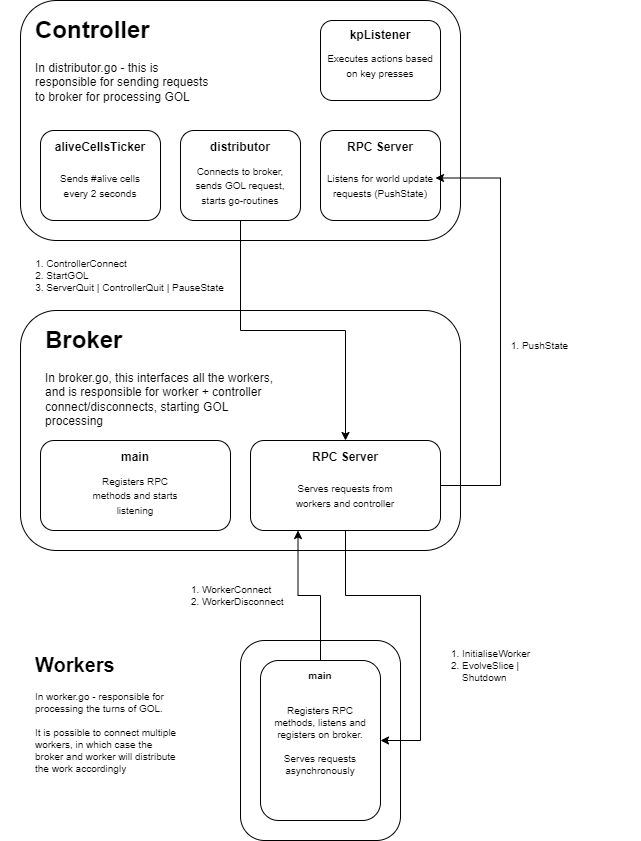

The diagram above was exported from draw.io. Its source (the exported page's mxGraphModel, read from the mxfile embedded in the PNG):
<mxGraphModel dx="593" dy="331" grid="1" gridSize="10" guides="1" tooltips="1" connect="1" arrows="1" fold="1" page="1" pageScale="1" pageWidth="850" pageHeight="1100" math="0" shadow="0">
  <root>
    <mxCell id="0" />
    <mxCell id="1" parent="0" />
    <mxCell id="ZzcHq9MgIlm7IEfgu_UF-1" value="" style="rounded=1;whiteSpace=wrap;html=1;" vertex="1" parent="1">
      <mxGeometry x="80" y="40" width="440" height="240" as="geometry" />
    </mxCell>
    <mxCell id="ZzcHq9MgIlm7IEfgu_UF-4" value="&lt;h1&gt;Controller&lt;/h1&gt;&lt;p&gt;In distributor.go - this is responsible for sending requests to broker for processing GOL&lt;/p&gt;" style="text;html=1;strokeColor=none;fillColor=none;spacing=5;spacingTop=-20;whiteSpace=wrap;overflow=hidden;rounded=0;" vertex="1" parent="1">
      <mxGeometry x="90" y="50" width="190" height="120" as="geometry" />
    </mxCell>
    <mxCell id="ZzcHq9MgIlm7IEfgu_UF-5" value="" style="rounded=1;whiteSpace=wrap;html=1;" vertex="1" parent="1">
      <mxGeometry x="100" y="170" width="120" height="90" as="geometry" />
    </mxCell>
    <mxCell id="ZzcHq9MgIlm7IEfgu_UF-9" value="&lt;b&gt;&lt;font style=&quot;font-size: 12px;&quot;&gt;aliveCellsTicker&lt;/font&gt;&lt;/b&gt;" style="text;html=1;strokeColor=none;fillColor=none;align=center;verticalAlign=middle;whiteSpace=wrap;rounded=0;fontSize=8;" vertex="1" parent="1">
      <mxGeometry x="130" y="172" width="60" height="30" as="geometry" />
    </mxCell>
    <mxCell id="ZzcHq9MgIlm7IEfgu_UF-10" value="&lt;font style=&quot;font-size: 10px;&quot;&gt;Sends #alive cells every 2 seconds&lt;/font&gt;" style="text;html=1;strokeColor=none;fillColor=none;align=center;verticalAlign=middle;whiteSpace=wrap;rounded=0;fontSize=12;" vertex="1" parent="1">
      <mxGeometry x="110" y="210" width="100" height="30" as="geometry" />
    </mxCell>
    <mxCell id="ZzcHq9MgIlm7IEfgu_UF-11" value="" style="rounded=1;whiteSpace=wrap;html=1;fontSize=12;" vertex="1" parent="1">
      <mxGeometry x="380" y="60" width="120" height="80" as="geometry" />
    </mxCell>
    <mxCell id="ZzcHq9MgIlm7IEfgu_UF-12" value="&lt;b&gt;kpListener&lt;/b&gt;" style="text;html=1;strokeColor=none;fillColor=none;align=center;verticalAlign=middle;whiteSpace=wrap;rounded=0;fontSize=12;" vertex="1" parent="1">
      <mxGeometry x="410" y="60" width="60" height="30" as="geometry" />
    </mxCell>
    <mxCell id="ZzcHq9MgIlm7IEfgu_UF-13" value="&lt;font style=&quot;font-size: 10px;&quot;&gt;Executes actions based on key presses&lt;/font&gt;" style="text;html=1;strokeColor=none;fillColor=none;align=center;verticalAlign=middle;whiteSpace=wrap;rounded=0;fontSize=12;" vertex="1" parent="1">
      <mxGeometry x="385" y="90" width="110" height="30" as="geometry" />
    </mxCell>
    <mxCell id="ZzcHq9MgIlm7IEfgu_UF-14" value="" style="rounded=1;whiteSpace=wrap;html=1;fontSize=12;" vertex="1" parent="1">
      <mxGeometry x="380" y="170" width="120" height="90" as="geometry" />
    </mxCell>
    <mxCell id="ZzcHq9MgIlm7IEfgu_UF-15" value="&lt;b&gt;RPC Server&lt;/b&gt;" style="text;html=1;strokeColor=none;fillColor=none;align=center;verticalAlign=middle;whiteSpace=wrap;rounded=0;fontSize=12;" vertex="1" parent="1">
      <mxGeometry x="405" y="172" width="70" height="30" as="geometry" />
    </mxCell>
    <mxCell id="ZzcHq9MgIlm7IEfgu_UF-16" value="&lt;font style=&quot;font-size: 10px;&quot;&gt;Listens for world update requests (PushState)&lt;/font&gt;" style="text;html=1;strokeColor=none;fillColor=none;align=center;verticalAlign=middle;whiteSpace=wrap;rounded=0;fontSize=12;" vertex="1" parent="1">
      <mxGeometry x="385" y="210" width="110" height="30" as="geometry" />
    </mxCell>
    <mxCell id="ZzcHq9MgIlm7IEfgu_UF-28" value="" style="rounded=1;whiteSpace=wrap;html=1;" vertex="1" parent="1">
      <mxGeometry x="240" y="170" width="120" height="90" as="geometry" />
    </mxCell>
    <mxCell id="ZzcHq9MgIlm7IEfgu_UF-30" value="&lt;span style=&quot;font-size: 12px;&quot;&gt;&lt;b&gt;distributor&lt;/b&gt;&lt;/span&gt;" style="text;html=1;strokeColor=none;fillColor=none;align=center;verticalAlign=middle;whiteSpace=wrap;rounded=0;fontSize=8;" vertex="1" parent="1">
      <mxGeometry x="270" y="172" width="60" height="30" as="geometry" />
    </mxCell>
    <mxCell id="ZzcHq9MgIlm7IEfgu_UF-31" value="&lt;font style=&quot;font-size: 10px;&quot;&gt;Connects to broker, sends GOL request, starts go-routines&lt;/font&gt;" style="text;html=1;strokeColor=none;fillColor=none;align=center;verticalAlign=middle;whiteSpace=wrap;rounded=0;fontSize=12;" vertex="1" parent="1">
      <mxGeometry x="250" y="210" width="100" height="30" as="geometry" />
    </mxCell>
    <mxCell id="ZzcHq9MgIlm7IEfgu_UF-46" value="" style="rounded=1;whiteSpace=wrap;html=1;" vertex="1" parent="1">
      <mxGeometry x="80" y="350" width="440" height="240" as="geometry" />
    </mxCell>
    <mxCell id="ZzcHq9MgIlm7IEfgu_UF-64" style="edgeStyle=orthogonalEdgeStyle;rounded=0;orthogonalLoop=1;jettySize=auto;html=1;entryX=1;entryY=0.25;entryDx=0;entryDy=0;fontSize=10;" edge="1" parent="1" source="ZzcHq9MgIlm7IEfgu_UF-54" target="ZzcHq9MgIlm7IEfgu_UF-16">
      <mxGeometry relative="1" as="geometry">
        <Array as="points">
          <mxPoint x="560" y="525" />
          <mxPoint x="560" y="218" />
        </Array>
      </mxGeometry>
    </mxCell>
    <mxCell id="ZzcHq9MgIlm7IEfgu_UF-54" value="" style="rounded=1;whiteSpace=wrap;html=1;fontSize=12;" vertex="1" parent="1">
      <mxGeometry x="310" y="480" width="190" height="90" as="geometry" />
    </mxCell>
    <mxCell id="ZzcHq9MgIlm7IEfgu_UF-55" value="&lt;b&gt;RPC Server&lt;/b&gt;" style="text;html=1;strokeColor=none;fillColor=none;align=center;verticalAlign=middle;whiteSpace=wrap;rounded=0;fontSize=12;" vertex="1" parent="1">
      <mxGeometry x="370" y="482" width="70" height="30" as="geometry" />
    </mxCell>
    <mxCell id="ZzcHq9MgIlm7IEfgu_UF-56" value="&lt;font style=&quot;font-size: 10px;&quot;&gt;Serves requests from workers and controller&lt;/font&gt;" style="text;html=1;strokeColor=none;fillColor=none;align=center;verticalAlign=middle;whiteSpace=wrap;rounded=0;fontSize=12;" vertex="1" parent="1">
      <mxGeometry x="350" y="520" width="110" height="30" as="geometry" />
    </mxCell>
    <mxCell id="ZzcHq9MgIlm7IEfgu_UF-57" value="" style="rounded=1;whiteSpace=wrap;html=1;" vertex="1" parent="1">
      <mxGeometry x="100" y="480" width="190" height="90" as="geometry" />
    </mxCell>
    <mxCell id="ZzcHq9MgIlm7IEfgu_UF-58" value="&lt;b&gt;&lt;font style=&quot;font-size: 12px;&quot;&gt;main&lt;/font&gt;&lt;/b&gt;" style="text;html=1;strokeColor=none;fillColor=none;align=center;verticalAlign=middle;whiteSpace=wrap;rounded=0;fontSize=8;" vertex="1" parent="1">
      <mxGeometry x="165" y="482" width="60" height="30" as="geometry" />
    </mxCell>
    <mxCell id="ZzcHq9MgIlm7IEfgu_UF-59" value="&lt;span style=&quot;font-size: 10px;&quot;&gt;Registers RPC methods and starts listening&lt;/span&gt;" style="text;html=1;strokeColor=none;fillColor=none;align=center;verticalAlign=middle;whiteSpace=wrap;rounded=0;fontSize=12;" vertex="1" parent="1">
      <mxGeometry x="145" y="520" width="100" height="30" as="geometry" />
    </mxCell>
    <mxCell id="ZzcHq9MgIlm7IEfgu_UF-18" value="&lt;h1&gt;Broker&lt;/h1&gt;&lt;p&gt;In broker.go, this interfaces all the workers, and is responsible for worker + controller connect/disconnects, starting GOL processing&lt;/p&gt;" style="text;html=1;strokeColor=none;fillColor=none;spacing=5;spacingTop=-20;whiteSpace=wrap;overflow=hidden;rounded=0;" vertex="1" parent="1">
      <mxGeometry x="100" y="360" width="250" height="120" as="geometry" />
    </mxCell>
    <mxCell id="ZzcHq9MgIlm7IEfgu_UF-61" style="edgeStyle=orthogonalEdgeStyle;rounded=0;orthogonalLoop=1;jettySize=auto;html=1;fontSize=10;" edge="1" parent="1" source="ZzcHq9MgIlm7IEfgu_UF-28" target="ZzcHq9MgIlm7IEfgu_UF-54">
      <mxGeometry relative="1" as="geometry" />
    </mxCell>
    <mxCell id="ZzcHq9MgIlm7IEfgu_UF-65" value="&lt;ol&gt;&lt;li style=&quot;text-align: left;&quot;&gt;ControllerConnect&lt;/li&gt;&lt;li style=&quot;text-align: left;&quot;&gt;StartGOL&lt;/li&gt;&lt;li style=&quot;text-align: left;&quot;&gt;ServerQuit | ControllerQuit | PauseState&lt;/li&gt;&lt;/ol&gt;" style="text;html=1;strokeColor=none;fillColor=none;align=center;verticalAlign=middle;whiteSpace=wrap;rounded=0;fontSize=10;" vertex="1" parent="1">
      <mxGeometry x="60" y="300" width="230" height="30" as="geometry" />
    </mxCell>
    <mxCell id="ZzcHq9MgIlm7IEfgu_UF-66" value="&lt;ol&gt;&lt;li style=&quot;text-align: left;&quot;&gt;PushState&lt;/li&gt;&lt;/ol&gt;" style="text;html=1;strokeColor=none;fillColor=none;align=center;verticalAlign=middle;whiteSpace=wrap;rounded=0;fontSize=10;" vertex="1" parent="1">
      <mxGeometry x="470" y="370" width="230" height="30" as="geometry" />
    </mxCell>
    <mxCell id="ZzcHq9MgIlm7IEfgu_UF-68" value="&lt;h1&gt;Workers&lt;/h1&gt;&lt;div&gt;In worker.go - responsible for processing the turns of GOL.&lt;/div&gt;&lt;div&gt;&lt;br&gt;&lt;/div&gt;&lt;div&gt;It is possible to connect multiple workers, in which case the broker and worker will distribute the work accordingly&lt;/div&gt;" style="text;html=1;strokeColor=none;fillColor=none;spacing=5;spacingTop=-20;whiteSpace=wrap;overflow=hidden;rounded=0;fontSize=10;" vertex="1" parent="1">
      <mxGeometry x="90" y="690" width="150" height="140" as="geometry" />
    </mxCell>
    <mxCell id="ZzcHq9MgIlm7IEfgu_UF-71" value="" style="rounded=1;whiteSpace=wrap;html=1;fontSize=10;" vertex="1" parent="1">
      <mxGeometry x="300" y="680" width="160" height="200" as="geometry" />
    </mxCell>
    <mxCell id="ZzcHq9MgIlm7IEfgu_UF-76" style="edgeStyle=orthogonalEdgeStyle;rounded=0;orthogonalLoop=1;jettySize=auto;html=1;entryX=0.25;entryY=1;entryDx=0;entryDy=0;fontSize=10;" edge="1" parent="1" source="ZzcHq9MgIlm7IEfgu_UF-72" target="ZzcHq9MgIlm7IEfgu_UF-54">
      <mxGeometry relative="1" as="geometry" />
    </mxCell>
    <mxCell id="ZzcHq9MgIlm7IEfgu_UF-72" value="" style="rounded=1;whiteSpace=wrap;html=1;fontSize=10;" vertex="1" parent="1">
      <mxGeometry x="320" y="700" width="120" height="160" as="geometry" />
    </mxCell>
    <mxCell id="ZzcHq9MgIlm7IEfgu_UF-73" value="&lt;b&gt;main&lt;/b&gt;" style="text;html=1;strokeColor=none;fillColor=none;align=center;verticalAlign=middle;whiteSpace=wrap;rounded=0;fontSize=10;" vertex="1" parent="1">
      <mxGeometry x="350" y="700" width="60" height="30" as="geometry" />
    </mxCell>
    <mxCell id="ZzcHq9MgIlm7IEfgu_UF-75" value="Registers RPC methods, listens and registers on broker.&lt;br&gt;&lt;br&gt;Serves requests asynchronously" style="text;html=1;strokeColor=none;fillColor=none;align=center;verticalAlign=middle;whiteSpace=wrap;rounded=0;fontSize=10;" vertex="1" parent="1">
      <mxGeometry x="330" y="730" width="100" height="100" as="geometry" />
    </mxCell>
    <mxCell id="ZzcHq9MgIlm7IEfgu_UF-78" style="edgeStyle=orthogonalEdgeStyle;rounded=0;orthogonalLoop=1;jettySize=auto;html=1;entryX=1;entryY=0.5;entryDx=0;entryDy=0;fontSize=10;" edge="1" parent="1" source="ZzcHq9MgIlm7IEfgu_UF-54" target="ZzcHq9MgIlm7IEfgu_UF-72">
      <mxGeometry relative="1" as="geometry">
        <Array as="points">
          <mxPoint x="405" y="635" />
          <mxPoint x="480" y="635" />
          <mxPoint x="480" y="780" />
        </Array>
      </mxGeometry>
    </mxCell>
    <mxCell id="ZzcHq9MgIlm7IEfgu_UF-79" value="&lt;ol&gt;&lt;li&gt;WorkerConnect&lt;/li&gt;&lt;li&gt;WorkerDisconnect&lt;/li&gt;&lt;/ol&gt;" style="text;html=1;strokeColor=none;fillColor=none;align=left;verticalAlign=middle;whiteSpace=wrap;rounded=0;fontSize=10;" vertex="1" parent="1">
      <mxGeometry x="220" y="620" width="60" height="30" as="geometry" />
    </mxCell>
    <mxCell id="ZzcHq9MgIlm7IEfgu_UF-80" value="&lt;ol&gt;&lt;li&gt;InitialiseWorker&lt;/li&gt;&lt;li&gt;EvolveSlice | Shutdown&lt;/li&gt;&lt;/ol&gt;" style="text;html=1;strokeColor=none;fillColor=none;align=left;verticalAlign=middle;whiteSpace=wrap;rounded=0;fontSize=10;" vertex="1" parent="1">
      <mxGeometry x="480" y="690" width="60" height="30" as="geometry" />
    </mxCell>
  </root>
</mxGraphModel>